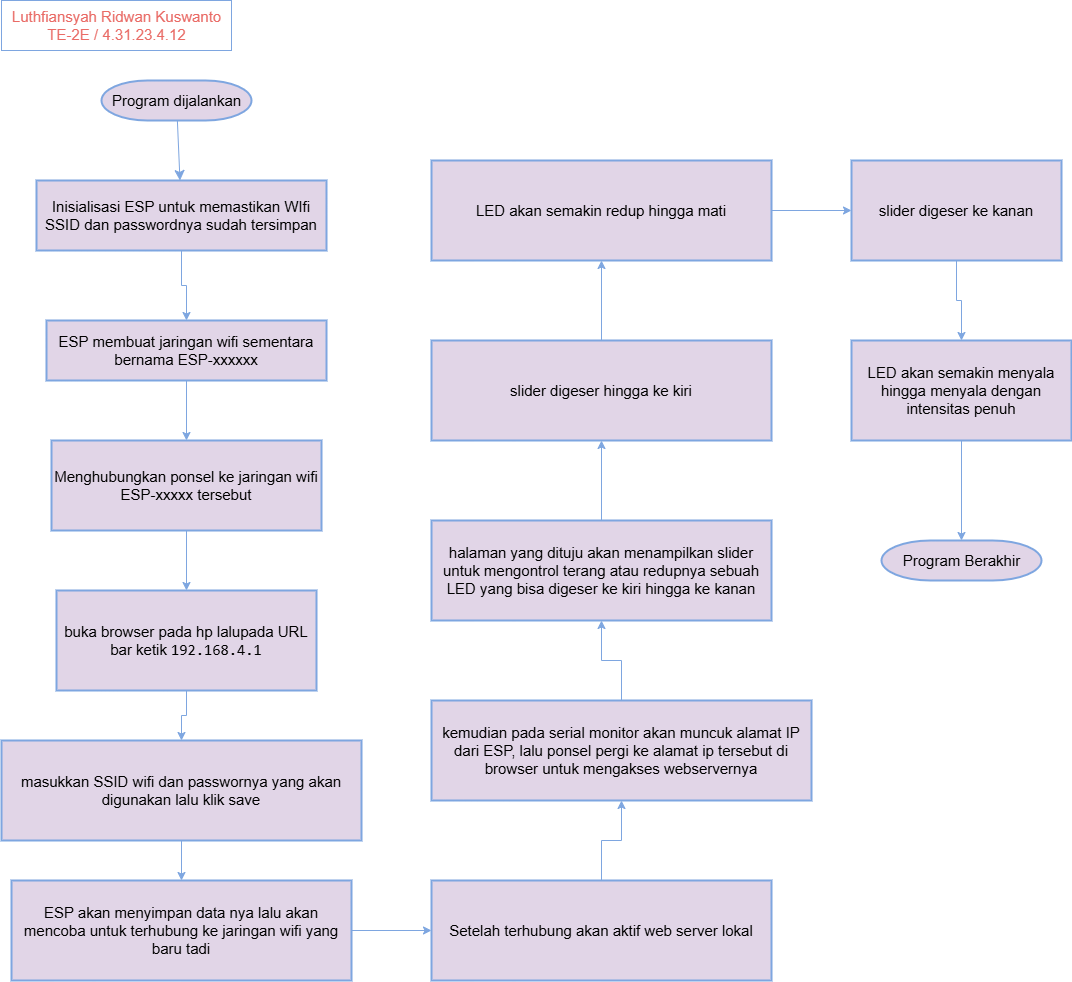

The diagram above was exported from draw.io. Its source (the exported page's mxGraphModel, read from the mxfile embedded in the PNG):
<mxGraphModel dx="1434" dy="772" grid="1" gridSize="10" guides="1" tooltips="1" connect="1" arrows="1" fold="1" page="1" pageScale="1" pageWidth="850" pageHeight="1100" math="0" shadow="0">
  <root>
    <mxCell id="0" />
    <mxCell id="1" parent="0" />
    <mxCell id="5jqN-2PklDq_dibE3xT--1" value="" style="edgeStyle=none;curved=1;rounded=0;orthogonalLoop=1;jettySize=auto;html=1;fontSize=15;startSize=8;endSize=8;strokeColor=light-dark(#7EA6E0,#7EA6E0);fillColor=#e1d5e7;" edge="1" parent="1" source="5jqN-2PklDq_dibE3xT--2" target="5jqN-2PklDq_dibE3xT--4">
      <mxGeometry relative="1" as="geometry" />
    </mxCell>
    <mxCell id="5jqN-2PklDq_dibE3xT--2" value="Program dijalankan" style="shape=mxgraph.flowchart.terminator;strokeWidth=2;gradientDirection=north;fontStyle=0;html=1;strokeColor=light-dark(#7EA6E0,#7EA6E0);fillColor=#e1d5e7;fontSize=15;" vertex="1" parent="1">
      <mxGeometry x="110" y="80" width="150" height="40" as="geometry" />
    </mxCell>
    <mxCell id="5jqN-2PklDq_dibE3xT--3" value="" style="edgeStyle=orthogonalEdgeStyle;rounded=0;orthogonalLoop=1;jettySize=auto;html=1;strokeColor=light-dark(#7EA6E0,#7EA6E0);fontSize=15;" edge="1" parent="1" source="5jqN-2PklDq_dibE3xT--4" target="5jqN-2PklDq_dibE3xT--7">
      <mxGeometry relative="1" as="geometry" />
    </mxCell>
    <mxCell id="5jqN-2PklDq_dibE3xT--4" value="Inisialisasi ESP untuk memastikan WIfi SSID dan passwordnya sudah tersimpan" style="whiteSpace=wrap;html=1;strokeWidth=2;gradientDirection=north;fontStyle=0;strokeColor=light-dark(#7EA6E0,#7EA6E0);fillColor=#e1d5e7;fontSize=15;" vertex="1" parent="1">
      <mxGeometry x="45" y="180" width="290" height="70" as="geometry" />
    </mxCell>
    <mxCell id="5jqN-2PklDq_dibE3xT--5" value="Luthfiansyah Ridwan Kuswanto&lt;div style=&quot;font-size: 15px;&quot;&gt;TE-2E / 4.31.23.4.12&lt;/div&gt;" style="text;html=1;align=center;verticalAlign=middle;resizable=0;points=[];autosize=1;strokeColor=light-dark(#7EA6E0,#7EA6E0);fillColor=none;fontSize=15;fontColor=#EA6B66;" vertex="1" parent="1">
      <mxGeometry x="10" width="230" height="50" as="geometry" />
    </mxCell>
    <mxCell id="5jqN-2PklDq_dibE3xT--6" value="" style="edgeStyle=orthogonalEdgeStyle;rounded=0;orthogonalLoop=1;jettySize=auto;html=1;strokeColor=light-dark(#7EA6E0,#7EA6E0);fontSize=15;" edge="1" parent="1" source="5jqN-2PklDq_dibE3xT--7" target="5jqN-2PklDq_dibE3xT--9">
      <mxGeometry relative="1" as="geometry" />
    </mxCell>
    <mxCell id="5jqN-2PklDq_dibE3xT--7" value="ESP membuat jaringan wifi sementara bernama ESP-xxxxxx" style="whiteSpace=wrap;html=1;strokeWidth=2;gradientDirection=north;fontStyle=0;strokeColor=light-dark(#7EA6E0,#7EA6E0);fillColor=#e1d5e7;fontSize=15;" vertex="1" parent="1">
      <mxGeometry x="55" y="320" width="280" height="60" as="geometry" />
    </mxCell>
    <mxCell id="5jqN-2PklDq_dibE3xT--8" value="" style="edgeStyle=orthogonalEdgeStyle;rounded=0;orthogonalLoop=1;jettySize=auto;html=1;strokeColor=light-dark(#7EA6E0,#7EA6E0);fontSize=15;" edge="1" parent="1" source="5jqN-2PklDq_dibE3xT--9" target="5jqN-2PklDq_dibE3xT--11">
      <mxGeometry relative="1" as="geometry" />
    </mxCell>
    <mxCell id="5jqN-2PklDq_dibE3xT--9" value="Menghubungkan ponsel ke jaringan wifi ESP-xxxxx tersebut" style="whiteSpace=wrap;html=1;strokeWidth=2;gradientDirection=north;fontStyle=0;strokeColor=light-dark(#7EA6E0,#7EA6E0);fillColor=#e1d5e7;fontSize=15;" vertex="1" parent="1">
      <mxGeometry x="60" y="440" width="270" height="90" as="geometry" />
    </mxCell>
    <mxCell id="5jqN-2PklDq_dibE3xT--10" value="" style="edgeStyle=orthogonalEdgeStyle;rounded=0;orthogonalLoop=1;jettySize=auto;html=1;strokeColor=light-dark(#7EA6E0,#7EA6E0);" edge="1" parent="1" source="5jqN-2PklDq_dibE3xT--11" target="5jqN-2PklDq_dibE3xT--13">
      <mxGeometry relative="1" as="geometry" />
    </mxCell>
    <mxCell id="5jqN-2PklDq_dibE3xT--11" value="buka browser pada hp lalupada URL bar ketik&amp;nbsp;&lt;code&gt;192.168.4.1&lt;/code&gt;" style="whiteSpace=wrap;html=1;fillColor=#e1d5e7;strokeColor=light-dark(#7EA6E0,#7EA6E0);strokeWidth=2;gradientDirection=north;fontStyle=0;fontSize=15;" vertex="1" parent="1">
      <mxGeometry x="65" y="590" width="260" height="100" as="geometry" />
    </mxCell>
    <mxCell id="5jqN-2PklDq_dibE3xT--12" value="" style="edgeStyle=orthogonalEdgeStyle;rounded=0;orthogonalLoop=1;jettySize=auto;html=1;strokeColor=light-dark(#7EA6E0,#7EA6E0);" edge="1" parent="1" source="5jqN-2PklDq_dibE3xT--13" target="5jqN-2PklDq_dibE3xT--15">
      <mxGeometry relative="1" as="geometry" />
    </mxCell>
    <mxCell id="5jqN-2PklDq_dibE3xT--13" value="masukkan SSID wifi dan passwornya yang akan digunakan lalu klik save" style="whiteSpace=wrap;html=1;fillColor=#e1d5e7;strokeColor=light-dark(#7EA6E0,#7EA6E0);strokeWidth=2;gradientDirection=north;fontStyle=0;fontSize=15;" vertex="1" parent="1">
      <mxGeometry x="10" y="740" width="360" height="100" as="geometry" />
    </mxCell>
    <mxCell id="5jqN-2PklDq_dibE3xT--14" value="" style="edgeStyle=orthogonalEdgeStyle;rounded=0;orthogonalLoop=1;jettySize=auto;html=1;strokeColor=light-dark(#7EA6E0,#7EA6E0);" edge="1" parent="1" source="5jqN-2PklDq_dibE3xT--15" target="5jqN-2PklDq_dibE3xT--17">
      <mxGeometry relative="1" as="geometry" />
    </mxCell>
    <mxCell id="5jqN-2PklDq_dibE3xT--15" value="ESP akan menyimpan data nya lalu akan mencoba untuk terhubung ke jaringan wifi yang baru tadi" style="whiteSpace=wrap;html=1;fillColor=#e1d5e7;strokeColor=light-dark(#7EA6E0,#7EA6E0);strokeWidth=2;gradientDirection=north;fontStyle=0;fontSize=15;" vertex="1" parent="1">
      <mxGeometry x="20" y="880" width="340" height="100" as="geometry" />
    </mxCell>
    <mxCell id="5jqN-2PklDq_dibE3xT--16" value="" style="edgeStyle=orthogonalEdgeStyle;rounded=0;orthogonalLoop=1;jettySize=auto;html=1;strokeColor=light-dark(#7EA6E0,#7EA6E0);" edge="1" parent="1" source="5jqN-2PklDq_dibE3xT--17" target="5jqN-2PklDq_dibE3xT--19">
      <mxGeometry relative="1" as="geometry" />
    </mxCell>
    <mxCell id="5jqN-2PklDq_dibE3xT--17" value="Setelah terhubung akan aktif web server lokal" style="whiteSpace=wrap;html=1;fillColor=#e1d5e7;strokeColor=light-dark(#7EA6E0,#7EA6E0);strokeWidth=2;gradientDirection=north;fontStyle=0;fontSize=15;" vertex="1" parent="1">
      <mxGeometry x="440" y="880" width="340" height="100" as="geometry" />
    </mxCell>
    <mxCell id="5jqN-2PklDq_dibE3xT--18" value="" style="edgeStyle=orthogonalEdgeStyle;rounded=0;orthogonalLoop=1;jettySize=auto;html=1;strokeColor=light-dark(#7EA6E0,#7EA6E0);" edge="1" parent="1" source="5jqN-2PklDq_dibE3xT--19" target="5jqN-2PklDq_dibE3xT--21">
      <mxGeometry relative="1" as="geometry" />
    </mxCell>
    <mxCell id="5jqN-2PklDq_dibE3xT--19" value="kemudian pada serial monitor akan muncuk alamat IP dari ESP, lalu ponsel pergi ke alamat ip tersebut di browser untuk mengakses webservernya" style="whiteSpace=wrap;html=1;fillColor=#e1d5e7;strokeColor=light-dark(#7EA6E0,#7EA6E0);strokeWidth=2;gradientDirection=north;fontStyle=0;fontSize=15;" vertex="1" parent="1">
      <mxGeometry x="440" y="700" width="380" height="100" as="geometry" />
    </mxCell>
    <mxCell id="5jqN-2PklDq_dibE3xT--20" value="" style="edgeStyle=orthogonalEdgeStyle;rounded=0;orthogonalLoop=1;jettySize=auto;html=1;strokeColor=light-dark(#7EA6E0,#7EA6E0);" edge="1" parent="1" source="5jqN-2PklDq_dibE3xT--21" target="5jqN-2PklDq_dibE3xT--23">
      <mxGeometry relative="1" as="geometry" />
    </mxCell>
    <mxCell id="5jqN-2PklDq_dibE3xT--21" value="halaman yang dituju akan menampilkan slider untuk mengontrol terang atau redupnya sebuah LED yang bisa digeser ke kiri hingga ke kanan" style="whiteSpace=wrap;html=1;fillColor=#e1d5e7;strokeColor=light-dark(#7EA6E0,#7EA6E0);strokeWidth=2;gradientDirection=north;fontStyle=0;fontSize=15;" vertex="1" parent="1">
      <mxGeometry x="440" y="520" width="340" height="100" as="geometry" />
    </mxCell>
    <mxCell id="5jqN-2PklDq_dibE3xT--22" value="" style="edgeStyle=orthogonalEdgeStyle;rounded=0;orthogonalLoop=1;jettySize=auto;html=1;strokeColor=light-dark(#7EA6E0,#7EA6E0);" edge="1" parent="1" source="5jqN-2PklDq_dibE3xT--23" target="5jqN-2PklDq_dibE3xT--25">
      <mxGeometry relative="1" as="geometry" />
    </mxCell>
    <mxCell id="5jqN-2PklDq_dibE3xT--23" value="slider digeser hingga ke kiri" style="whiteSpace=wrap;html=1;fillColor=#e1d5e7;strokeColor=light-dark(#7EA6E0,#7EA6E0);strokeWidth=2;gradientDirection=north;fontStyle=0;fontSize=15;" vertex="1" parent="1">
      <mxGeometry x="440" y="340" width="340" height="100" as="geometry" />
    </mxCell>
    <mxCell id="5jqN-2PklDq_dibE3xT--24" value="" style="edgeStyle=orthogonalEdgeStyle;rounded=0;orthogonalLoop=1;jettySize=auto;html=1;strokeColor=light-dark(#7EA6E0,#7EA6E0);" edge="1" parent="1" source="5jqN-2PklDq_dibE3xT--25" target="5jqN-2PklDq_dibE3xT--27">
      <mxGeometry relative="1" as="geometry" />
    </mxCell>
    <mxCell id="5jqN-2PklDq_dibE3xT--25" value="LED akan semakin redup hingga mati" style="whiteSpace=wrap;html=1;fillColor=#e1d5e7;strokeColor=light-dark(#7EA6E0,#7EA6E0);strokeWidth=2;gradientDirection=north;fontStyle=0;fontSize=15;" vertex="1" parent="1">
      <mxGeometry x="440" y="160" width="340" height="100" as="geometry" />
    </mxCell>
    <mxCell id="5jqN-2PklDq_dibE3xT--26" value="" style="edgeStyle=orthogonalEdgeStyle;rounded=0;orthogonalLoop=1;jettySize=auto;html=1;strokeColor=light-dark(#7EA6E0,#7EA6E0);" edge="1" parent="1" source="5jqN-2PklDq_dibE3xT--27" target="5jqN-2PklDq_dibE3xT--29">
      <mxGeometry relative="1" as="geometry" />
    </mxCell>
    <mxCell id="5jqN-2PklDq_dibE3xT--27" value="slider digeser ke kanan" style="whiteSpace=wrap;html=1;fillColor=#e1d5e7;strokeColor=light-dark(#7EA6E0,#7EA6E0);strokeWidth=2;gradientDirection=north;fontStyle=0;fontSize=15;" vertex="1" parent="1">
      <mxGeometry x="860" y="160" width="210" height="100" as="geometry" />
    </mxCell>
    <mxCell id="5jqN-2PklDq_dibE3xT--29" value="LED akan semakin menyala hingga menyala dengan intensitas penuh" style="whiteSpace=wrap;html=1;fillColor=#e1d5e7;strokeColor=light-dark(#7EA6E0,#7EA6E0);strokeWidth=2;gradientDirection=north;fontStyle=0;fontSize=15;" vertex="1" parent="1">
      <mxGeometry x="860" y="340" width="220" height="100" as="geometry" />
    </mxCell>
    <mxCell id="5jqN-2PklDq_dibE3xT--31" value="Program Berakhir" style="shape=mxgraph.flowchart.terminator;strokeWidth=2;gradientDirection=north;fontStyle=0;html=1;strokeColor=light-dark(#7EA6E0,#7EA6E0);fillColor=#e1d5e7;fontSize=15;" vertex="1" parent="1">
      <mxGeometry x="890" y="540" width="160" height="40" as="geometry" />
    </mxCell>
    <mxCell id="5jqN-2PklDq_dibE3xT--33" style="edgeStyle=orthogonalEdgeStyle;rounded=0;orthogonalLoop=1;jettySize=auto;html=1;entryX=0.5;entryY=0;entryDx=0;entryDy=0;entryPerimeter=0;strokeColor=light-dark(#7EA6E0,#7EA6E0);" edge="1" parent="1" source="5jqN-2PklDq_dibE3xT--29" target="5jqN-2PklDq_dibE3xT--31">
      <mxGeometry relative="1" as="geometry" />
    </mxCell>
  </root>
</mxGraphModel>